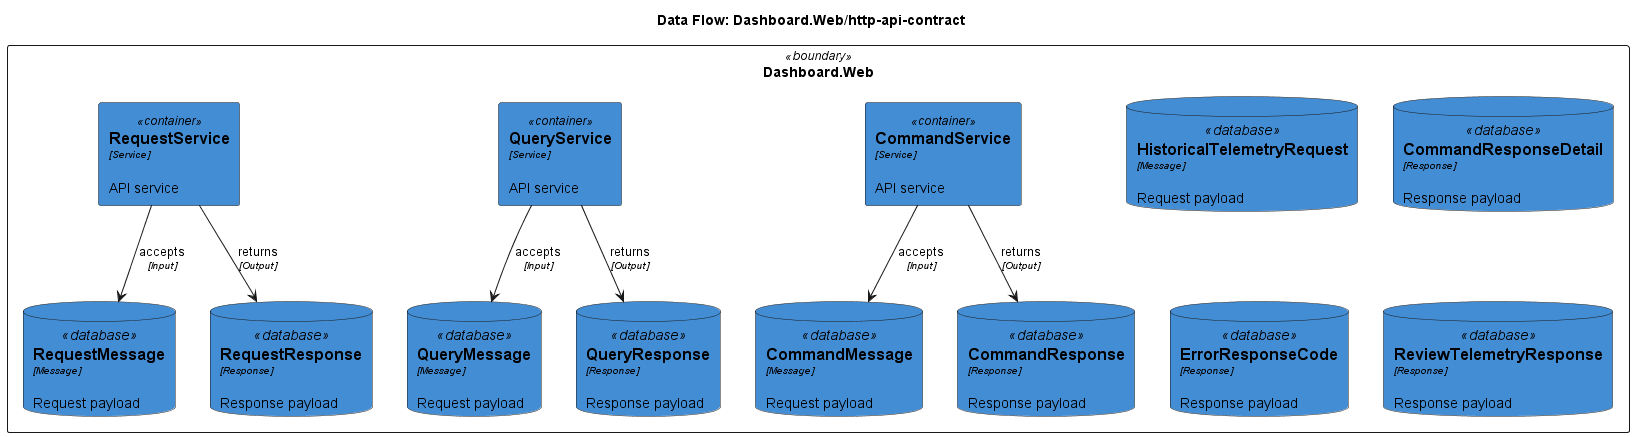

The diagram above was rendered by PlantUML. Its source (embedded in the PNG):
@startuml

skinparam rectangle {
  StereotypeFontSize 12
  shadowing false
}

title Data Flow: Dashboard.Web/http-api-contract

rectangle "Dashboard.Web" <<boundary>> as Dashboard_Web_boundary {
  rectangle "==CommandService\n//<size:10>[Service]</size>//\n\nAPI service" <<container>> as CommandService #438DD5
  rectangle "==QueryService\n//<size:10>[Service]</size>//\n\nAPI service" <<container>> as QueryService #438DD5
  rectangle "==RequestService\n//<size:10>[Service]</size>//\n\nAPI service" <<container>> as RequestService #438DD5
  database "==CommandMessage\n//<size:10>[Message]</size>//\n\nRequest payload" <<database>> as CommandMessage_data #438DD5
  database "==QueryMessage\n//<size:10>[Message]</size>//\n\nRequest payload" <<database>> as QueryMessage_data #438DD5
  database "==RequestMessage\n//<size:10>[Message]</size>//\n\nRequest payload" <<database>> as RequestMessage_data #438DD5
  database "==HistoricalTelemetryRequest\n//<size:10>[Message]</size>//\n\nRequest payload" <<database>> as HistoricalTelemetryRequest_data #438DD5
  database "==CommandResponse\n//<size:10>[Response]</size>//\n\nResponse payload" <<database>> as CommandResponse_data #438DD5
  database "==CommandResponseDetail\n//<size:10>[Response]</size>//\n\nResponse payload" <<database>> as CommandResponseDetail_data #438DD5
  database "==ErrorResponseCode\n//<size:10>[Response]</size>//\n\nResponse payload" <<database>> as ErrorResponseCode_data #438DD5
  database "==QueryResponse\n//<size:10>[Response]</size>//\n\nResponse payload" <<database>> as QueryResponse_data #438DD5
  database "==RequestResponse\n//<size:10>[Response]</size>//\n\nResponse payload" <<database>> as RequestResponse_data #438DD5
  database "==ReviewTelemetryResponse\n//<size:10>[Response]</size>//\n\nResponse payload" <<database>> as ReviewTelemetryResponse_data #438DD5
}


CommandService --> CommandMessage_data : accepts\n//<size:10>[Input]</size>//
CommandService --> CommandResponse_data : returns\n//<size:10>[Output]</size>//
QueryService --> QueryMessage_data : accepts\n//<size:10>[Input]</size>//
QueryService --> QueryResponse_data : returns\n//<size:10>[Output]</size>//
RequestService --> RequestMessage_data : accepts\n//<size:10>[Input]</size>//
RequestService --> RequestResponse_data : returns\n//<size:10>[Output]</size>//

@enduml